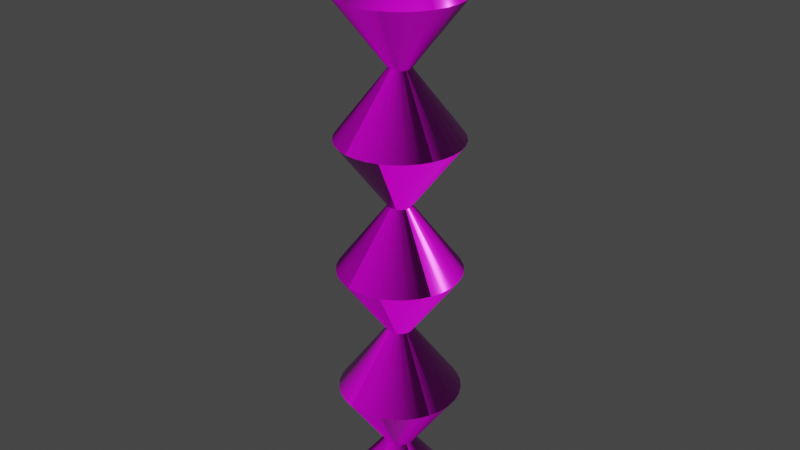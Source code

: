 # Source: pillar.blend  (saved by Blender 2.90.8; exported with 4.5.12 LTS)
import bpy
from mathutils import Matrix  # noqa: F401  (used for matrix-valued properties, if any)

bpy.ops.wm.read_factory_settings(use_empty=True)
scene = bpy.context.scene
scene.name = 'Scene'

# ---- collections
col_collection = bpy.data.collections.new('Collection'); scene.collection.children.link(col_collection)

# ---- images (referenced by path relative to the original .blend; pixels are not part of the script)
import os
ASSET_DIR = os.environ.get("B2B_ASSET_DIR", "")  # directory of the original .blend (textures are referenced by path, not embedded)
HERE = os.path.dirname(os.path.abspath(__file__))  # packed textures are extracted next to this script under _unpacked/

def load_image(name, relpath, width, height, colorspace="sRGB"):
    """Load a texture the original file referenced (path relative to the .blend, or extracted next to this script)."""
    p = next((c for c in (os.path.join(HERE, relpath), os.path.join(ASSET_DIR, relpath)) if relpath and os.path.exists(c)), "")
    if p:
        img = bpy.data.images.load(p, check_existing=True)
        img.name = name
    else:  # same state as the original file: an image datablock whose file is absent (Cycles renders it pink)
        img = bpy.data.images.new(name, width, height)
        img.source = "FILE"
        img.filepath = "//" + (relpath or name)
    img.colorspace_settings.name = colorspace
    return img
img_pillar_defaultmaterial_basecolor_png = load_image('pillar_DefaultMaterial_BaseColor.png', 'pillar text/pillar_DefaultMaterial_BaseColor.png', 1024, 1024, 'sRGB')
img_pillar_defaultmaterial_metallic_png = load_image('pillar_DefaultMaterial_Metallic.png', 'pillar text/pillar_DefaultMaterial_Metallic.png', 1024, 1024, 'sRGB')
img_pillar_defaultmaterial_normal_png = load_image('pillar_DefaultMaterial_Normal.png', 'pillar text/pillar_DefaultMaterial_Normal.png', 1024, 1024, 'sRGB')
img_pillar_defaultmaterial_roughness_png = load_image('pillar_DefaultMaterial_Roughness.png', 'pillar text/pillar_DefaultMaterial_Roughness.png', 1024, 1024, 'sRGB')

# ---- materials (node trees are filled in below, after node groups)
mat_pillar = bpy.data.materials.new('pillar')
mat_pillar.use_transparent_shadow = False

# ---- material node trees
mat_pillar.use_nodes = True; mat_pillar.node_tree.nodes.clear()
_N = mat_pillar.node_tree.nodes; _L = mat_pillar.node_tree.links
n0 = _N.new('ShaderNodeBsdfPrincipled'); n0.name = 'Principled BSDF'; n0.location = (10, 300)
n0.distribution = 'GGX'
n0.subsurface_method = 'BURLEY'
n0.inputs[3].default_value = 1.45
n0.inputs[27].default_value = (0.0, 0.0, 0.0, 1.0)
n0.inputs[28].default_value = 1.0
n1 = _N.new('ShaderNodeOutputMaterial'); n1.name = 'Material Output'; n1.location = (300, 300)
n2 = _N.new('ShaderNodeTexImage'); n2.name = 'Image Texture'; n2.location = (-605, 291)
n2.image = img_pillar_defaultmaterial_basecolor_png
n3 = _N.new('ShaderNodeTexImage'); n3.name = 'Image Texture.001'; n3.location = (-924, 40)
n3.image = img_pillar_defaultmaterial_metallic_png
n4 = _N.new('ShaderNodeNormalMap'); n4.name = 'Normal Map'; n4.location = (-263, -333)
n4.hide = True
n5 = _N.new('ShaderNodeTexImage'); n5.name = 'Image Texture.002'; n5.location = (-592, -355)
n5.hide = True
n5.image = img_pillar_defaultmaterial_normal_png
n6 = _N.new('ShaderNodeTexImage'); n6.name = 'Image Texture.003'; n6.location = (-410, -29)
n6.image = img_pillar_defaultmaterial_roughness_png
_L.new(n0.outputs[0], n1.inputs[0])
_L.new(n2.outputs[0], n0.inputs[0])
_L.new(n3.outputs[0], n0.inputs[1])
_L.new(n5.outputs[0], n4.inputs[1])
_L.new(n4.outputs[0], n0.inputs[5])
_L.new(n6.outputs[0], n0.inputs[2])
n1.is_active_output = True

# ---- world
world_world = bpy.data.worlds.new('World'); scene.world = world_world
world_world.use_nodes = True; world_world.node_tree.nodes.clear()
_N = world_world.node_tree.nodes; _L = world_world.node_tree.links
n0 = _N.new('ShaderNodeOutputWorld'); n0.name = 'World Output'; n0.location = (300, 300)
n1 = _N.new('ShaderNodeBackground'); n1.name = 'Background'; n1.location = (10, 300)
n1.inputs[0].default_value = (0.05088, 0.05088, 0.05088, 1.0)
_L.new(n1.outputs[0], n0.inputs[0])
n0.is_active_output = True
world_world.color = (0.05088, 0.05088, 0.05088)
world_world.use_sun_shadow = False
world_world.sun_shadow_jitter_overblur = 0.0

# ---- meshes
me_cylinder_002 = bpy.data.meshes.new('Cylinder.002')
me_cylinder_002.from_pydata([(0.0, 1.0, -1.0), (2.129e-07, 0.09117, 6.565), (0.1951, 0.9808, -1.0), (0.01779, 0.08942, 6.565), (0.3827, 0.9239, -1.0), (0.03489, 0.08423, 6.565), (0.5556, 0.8315, -1.0), (0.05065, 0.07581, 6.565), (0.7071, 0.7071, -1.0), (0.06447, 0.06447, 6.565), (0.8315, 0.5556, -1.0), (0.07581, 0.05065, 6.565), (0.9239, 0.3827, -1.0), (0.08423, 0.03489, 6.565), (0.9808, 0.1951, -1.0), (0.08942, 0.01779, 6.565), (1.0, 7.55e-08, -1.0), (0.09117, -4.341e-07, 6.565), (0.9808, -0.1951, -1.0), (0.08942, -0.01779, 6.565), (0.9239, -0.3827, -1.0), (0.08423, -0.03489, 6.565), (0.8315, -0.5556, -1.0), (0.07581, -0.05065, 6.565), (0.7071, -0.7071, -1.0), (0.06447, -0.06447, 6.565), (0.5556, -0.8315, -1.0), (0.05065, -0.07581, 6.565), (0.3827, -0.9239, -1.0), (0.03489, -0.08423, 6.565), (0.1951, -0.9808, -1.0), (0.01779, -0.08942, 6.565), (-3.258e-07, -1.0, -1.0), (1.832e-07, -0.09117, 6.565), (-0.1951, -0.9808, -1.0), (-0.01779, -0.08942, 6.565), (-0.3827, -0.9239, -1.0), (-0.03489, -0.08423, 6.565), (-0.5556, -0.8315, -1.0), (-0.05065, -0.07581, 6.565), (-0.7071, -0.7071, -1.0), (-0.06447, -0.06447, 6.565), (-0.8315, -0.5556, -1.0), (-0.07581, -0.05065, 6.565), (-0.9239, -0.3827, -1.0), (-0.08423, -0.03489, 6.565), (-0.9808, -0.1951, -1.0), (-0.08942, -0.01779, 6.565), (-1.0, 9.656e-07, -1.0), (-0.09117, -3.529e-07, 6.565), (-0.9808, 0.1951, -1.0), (-0.08942, 0.01779, 6.565), (-0.9239, 0.3827, -1.0), (-0.08423, 0.03489, 6.565), (-0.8315, 0.5556, -1.0), (-0.07581, 0.05065, 6.565), (-0.7071, 0.7071, -1.0), (-0.06447, 0.06447, 6.565), (-0.5556, 0.8315, -1.0), (-0.05065, 0.07581, 6.565), (-0.3827, 0.9239, -1.0), (-0.03489, 0.08423, 6.565), (-0.1951, 0.9808, -1.0), (-0.01779, 0.08942, 6.565), (3.615e-07, 0.2419, -0.2164), (0.0, 1.0, 0.6242), (3.394e-07, 0.2104, 1.465), (0.0, 1.0, 2.305), (3.882e-07, 0.1858, 3.146), (0.0, 1.0, 3.987), (3.937e-07, 0.1743, 4.827), (0.0, 1.0, 5.668), (0.1951, 0.9808, 5.668), (0.034, 0.1709, 4.827), (0.1951, 0.9808, 3.987), (0.03625, 0.1823, 3.146), (0.1951, 0.9808, 2.305), (0.04105, 0.2064, 1.465), (0.1951, 0.9808, 0.6242), (0.0472, 0.2373, -0.2164), (0.3827, 0.9239, 5.668), (0.06668, 0.161, 4.827), (0.3827, 0.9239, 3.987), (0.07111, 0.1717, 3.146), (0.3827, 0.9239, 2.305), (0.08052, 0.1944, 1.465), (0.3827, 0.9239, 0.6242), (0.09258, 0.2235, -0.2164), (0.5556, 0.8315, 5.668), (0.09681, 0.1449, 4.827), (0.5556, 0.8315, 3.987), (0.1032, 0.1545, 3.146), (0.5556, 0.8315, 2.305), (0.1169, 0.175, 1.465), (0.5556, 0.8315, 0.6242), (0.1344, 0.2011, -0.2164), (0.7071, 0.7071, 5.668), (0.1232, 0.1232, 4.827), (0.7071, 0.7071, 3.987), (0.1314, 0.1314, 3.146), (0.7071, 0.7071, 2.305), (0.1488, 0.1488, 1.465), (0.7071, 0.7071, 0.6242), (0.1711, 0.1711, -0.2164), (0.8315, 0.5556, 5.668), (0.1449, 0.09681, 4.827), (0.8315, 0.5556, 3.987), (0.1545, 0.1032, 3.146), (0.8315, 0.5556, 2.305), (0.175, 0.1169, 1.465), (0.8315, 0.5556, 0.6242), (0.2011, 0.1344, -0.2164), (0.9239, 0.3827, 5.668), (0.161, 0.06668, 4.827), (0.9239, 0.3827, 3.987), (0.1717, 0.07111, 3.146), (0.9239, 0.3827, 2.305), (0.1944, 0.08052, 1.465), (0.9239, 0.3827, 0.6242), (0.2235, 0.09258, -0.2164), (0.9808, 0.1951, 5.668), (0.1709, 0.034, 4.827), (0.9808, 0.1951, 3.987), (0.1823, 0.03625, 3.146), (0.9808, 0.1951, 2.305), (0.2064, 0.04105, 1.465), (0.9808, 0.1951, 0.6242), (0.2373, 0.0472, -0.2164), (1.0, 7.55e-08, 5.668), (0.1743, 1.316e-08, 4.827), (1.0, 7.55e-08, 3.987), (0.1858, 1.403e-08, 3.146), (1.0, 7.55e-08, 2.305), (0.2104, -2.12e-08, 1.465), (1.0, 7.55e-08, 0.6242), (0.2419, 1.826e-08, -0.2164), (0.9808, -0.1951, 5.668), (0.1709, -0.034, 4.827), (0.9808, -0.1951, 3.987), (0.1823, -0.03625, 3.146), (0.9808, -0.1951, 2.305), (0.2064, -0.04105, 1.465), (0.9808, -0.1951, 0.6242), (0.2373, -0.0472, -0.2164), (0.9239, -0.3827, 5.668), (0.161, -0.06668, 4.827), (0.9239, -0.3827, 3.987), (0.1717, -0.07111, 3.146), (0.9239, -0.3827, 2.305), (0.1944, -0.08052, 1.465), (0.9239, -0.3827, 0.6242), (0.2235, -0.09258, -0.2164), (0.8315, -0.5556, 5.668), (0.1449, -0.09681, 4.827), (0.8315, -0.5556, 3.987), (0.1545, -0.1032, 3.146), (0.8315, -0.5556, 2.305), (0.175, -0.1169, 1.465), (0.8315, -0.5556, 0.6242), (0.2011, -0.1344, -0.2164), (0.7071, -0.7071, 5.668), (0.1232, -0.1232, 4.827), (0.7071, -0.7071, 3.987), (0.1314, -0.1314, 3.146), (0.7071, -0.7071, 2.305), (0.1488, -0.1488, 1.465), (0.7071, -0.7071, 0.6242), (0.1711, -0.1711, -0.2164), (0.5556, -0.8315, 5.668), (0.09681, -0.1449, 4.827), (0.5556, -0.8315, 3.987), (0.1032, -0.1545, 3.146), (0.5556, -0.8315, 2.305), (0.1169, -0.175, 1.465), (0.5556, -0.8315, 0.6242), (0.1344, -0.2011, -0.2164), (0.3827, -0.9239, 5.668), (0.06668, -0.161, 4.827), (0.3827, -0.9239, 3.987), (0.07111, -0.1717, 3.146), (0.3827, -0.9239, 2.305), (0.08052, -0.1944, 1.465), (0.3827, -0.9239, 0.6242), (0.09258, -0.2235, -0.2164), (0.1951, -0.9808, 5.668), (0.034, -0.1709, 4.827), (0.1951, -0.9808, 3.987), (0.03625, -0.1823, 3.146), (0.1951, -0.9808, 2.305), (0.04105, -0.2064, 1.465), (0.1951, -0.9808, 0.6242), (0.0472, -0.2373, -0.2164), (-3.258e-07, -1.0, 5.668), (3.37e-07, -0.1743, 4.827), (-3.258e-07, -1.0, 3.987), (3.277e-07, -0.1858, 3.146), (-3.258e-07, -1.0, 2.305), (2.709e-07, -0.2104, 1.465), (-3.258e-07, -1.0, 0.6242), (2.827e-07, -0.2419, -0.2164), (-0.1951, -0.9808, 5.668), (-0.03399, -0.1709, 4.827), (-0.1951, -0.9808, 3.987), (-0.03625, -0.1823, 3.146), (-0.1951, -0.9808, 2.305), (-0.04105, -0.2064, 1.465), (-0.1951, -0.9808, 0.6242), (-0.04719, -0.2373, -0.2164), (-0.3827, -0.9239, 5.668), (-0.06668, -0.161, 4.827), (-0.3827, -0.9239, 3.987), (-0.07111, -0.1717, 3.146), (-0.3827, -0.9239, 2.305), (-0.08052, -0.1944, 1.465), (-0.3827, -0.9239, 0.6242), (-0.09258, -0.2235, -0.2164), (-0.5556, -0.8315, 5.668), (-0.09681, -0.1449, 4.827), (-0.5556, -0.8315, 3.987), (-0.1032, -0.1545, 3.146), (-0.5556, -0.8315, 2.305), (-0.1169, -0.175, 1.465), (-0.5556, -0.8315, 0.6242), (-0.1344, -0.2011, -0.2164), (-0.7071, -0.7071, 5.668), (-0.1232, -0.1232, 4.827), (-0.7071, -0.7071, 3.987), (-0.1314, -0.1314, 3.146), (-0.7071, -0.7071, 2.305), (-0.1488, -0.1488, 1.465), (-0.7071, -0.7071, 0.6242), (-0.1711, -0.1711, -0.2164), (-0.8315, -0.5556, 5.668), (-0.1449, -0.09681, 4.827), (-0.8315, -0.5556, 3.987), (-0.1545, -0.1032, 3.146), (-0.8315, -0.5556, 2.305), (-0.175, -0.1169, 1.465), (-0.8315, -0.5556, 0.6242), (-0.2011, -0.1344, -0.2164), (-0.9239, -0.3827, 5.668), (-0.161, -0.06668, 4.827), (-0.9239, -0.3827, 3.987), (-0.1717, -0.07111, 3.146), (-0.9239, -0.3827, 2.305), (-0.1944, -0.08052, 1.465), (-0.9239, -0.3827, 0.6242), (-0.2235, -0.09258, -0.2164), (-0.9808, -0.1951, 5.668), (-0.1709, -0.034, 4.827), (-0.9808, -0.1951, 3.987), (-0.1823, -0.03625, 3.146), (-0.9808, -0.1951, 2.305), (-0.2064, -0.04105, 1.465), (-0.9808, -0.1951, 0.6242), (-0.2373, -0.04719, -0.2164), (-1.0, 9.656e-07, 5.668), (-0.1743, 1.683e-07, 4.827), (-1.0, 9.656e-07, 3.987), (-0.1858, 1.794e-07, 3.146), (-1.0, 9.656e-07, 2.305), (-0.2104, 1.661e-07, 1.465), (-1.0, 9.656e-07, 0.6242), (-0.2419, 2.336e-07, -0.2164), (-0.9808, 0.1951, 5.668), (-0.1709, 0.034, 4.827), (-0.9808, 0.1951, 3.987), (-0.1823, 0.03625, 3.146), (-0.9808, 0.1951, 2.305), (-0.2064, 0.04105, 1.465), (-0.9808, 0.1951, 0.6242), (-0.2373, 0.0472, -0.2164), (-0.9239, 0.3827, 5.668), (-0.161, 0.06668, 4.827), (-0.9239, 0.3827, 3.987), (-0.1717, 0.07111, 3.146), (-0.9239, 0.3827, 2.305), (-0.1944, 0.08052, 1.465), (-0.9239, 0.3827, 0.6242), (-0.2235, 0.09258, -0.2164), (-0.8315, 0.5556, 5.668), (-0.1449, 0.09681, 4.827), (-0.8315, 0.5556, 3.987), (-0.1545, 0.1032, 3.146), (-0.8315, 0.5556, 2.305), (-0.175, 0.1169, 1.465), (-0.8315, 0.5556, 0.6242), (-0.2011, 0.1344, -0.2164), (-0.7071, 0.7071, 5.668), (-0.1232, 0.1232, 4.827), (-0.7071, 0.7071, 3.987), (-0.1314, 0.1314, 3.146), (-0.7071, 0.7071, 2.305), (-0.1488, 0.1488, 1.465), (-0.7071, 0.7071, 0.6242), (-0.1711, 0.1711, -0.2164), (-0.5556, 0.8315, 5.668), (-0.09681, 0.1449, 4.827), (-0.5556, 0.8315, 3.987), (-0.1032, 0.1545, 3.146), (-0.5556, 0.8315, 2.305), (-0.1169, 0.175, 1.465), (-0.5556, 0.8315, 0.6242), (-0.1344, 0.2011, -0.2164), (-0.3827, 0.9239, 5.668), (-0.06668, 0.161, 4.827), (-0.3827, 0.9239, 3.987), (-0.07111, 0.1717, 3.146), (-0.3827, 0.9239, 2.305), (-0.08052, 0.1944, 1.465), (-0.3827, 0.9239, 0.6242), (-0.09258, 0.2235, -0.2164), (-0.1951, 0.9808, 5.668), (-0.03399, 0.1709, 4.827), (-0.1951, 0.9808, 3.987), (-0.03625, 0.1823, 3.146), (-0.1951, 0.9808, 2.305), (-0.04105, 0.2064, 1.465), (-0.1951, 0.9808, 0.6242), (-0.04719, 0.2373, -0.2164), (0.01779, 0.08942, 6.565), (2.129e-07, 0.09117, 6.565), (0.03489, 0.08423, 6.565), (0.05065, 0.07581, 6.565), (0.06447, 0.06447, 6.565), (0.07581, 0.05065, 6.565), (0.08423, 0.03489, 6.565), (0.08942, 0.01779, 6.565), (0.09117, -4.341e-07, 6.565), (0.08942, -0.01779, 6.565), (0.08423, -0.03489, 6.565), (0.07581, -0.05065, 6.565), (0.06447, -0.06447, 6.565), (0.05065, -0.07581, 6.565), (0.03489, -0.08423, 6.565), (0.01779, -0.08942, 6.565), (1.832e-07, -0.09117, 6.565), (-0.01779, -0.08942, 6.565), (-0.03489, -0.08423, 6.565), (-0.05065, -0.07581, 6.565), (-0.06447, -0.06447, 6.565), (-0.07581, -0.05065, 6.565), (-0.08423, -0.03489, 6.565), (-0.08942, -0.01779, 6.565), (-0.09117, -3.529e-07, 6.565), (-0.08942, 0.01779, 6.565), (-0.08423, 0.03489, 6.565), (-0.07581, 0.05065, 6.565), (-0.06447, 0.06447, 6.565), (-0.05065, 0.07581, 6.565), (-0.03489, 0.08423, 6.565), (-0.01779, 0.08942, 6.565), (0.002373, 0.01192, 6.758), (1.218e-06, 0.01216, 6.758), (0.004654, 0.01123, 6.758), (0.006756, 0.01011, 6.758), (0.008598, 0.008596, 6.758), (0.01011, 0.006754, 6.758), (0.01123, 0.004652, 6.758), (0.01193, 0.002371, 6.758), (0.01216, -6.092e-07, 6.758), (0.01193, -0.002372, 6.758), (0.01123, -0.004653, 6.758), (0.01011, -0.006755, 6.758), (0.008598, -0.008597, 6.758), (0.006756, -0.01011, 6.758), (0.004654, -0.01123, 6.758), (0.002373, -0.01192, 6.758), (1.214e-06, -0.01216, 6.758), (-0.002371, -0.01192, 6.758), (-0.004651, -0.01123, 6.758), (-0.006753, -0.01011, 6.758), (-0.008596, -0.008597, 6.758), (-0.01011, -0.006755, 6.758), (-0.01123, -0.004653, 6.758), (-0.01192, -0.002372, 6.758), (-0.01216, -5.984e-07, 6.758), (-0.01192, 0.002371, 6.758), (-0.01123, 0.004652, 6.758), (-0.01011, 0.006754, 6.758), (-0.008596, 0.008596, 6.758), (-0.006753, 0.01011, 6.758), (-0.004651, 0.01123, 6.758), (-0.002371, 0.01192, 6.758)], [], [(71, 1, 3, 72), (72, 3, 5, 80), (80, 5, 7, 88), (88, 7, 9, 96), (96, 9, 11, 104), (104, 11, 13, 112), (112, 13, 15, 120), (120, 15, 17, 128), (128, 17, 19, 136), (136, 19, 21, 144), (144, 21, 23, 152), (152, 23, 25, 160), (160, 25, 27, 168), (168, 27, 29, 176), (176, 29, 31, 184), (184, 31, 33, 192), (192, 33, 35, 200), (200, 35, 37, 208), (208, 37, 39, 216), (216, 39, 41, 224), (224, 41, 43, 232), (232, 43, 45, 240), (240, 45, 47, 248), (248, 47, 49, 256), (256, 49, 51, 264), (264, 51, 53, 272), (272, 53, 55, 280), (280, 55, 57, 288), (288, 57, 59, 296), (296, 59, 61, 304), (304, 61, 63, 312), (312, 63, 1, 71), (62, 319, 64, 0), (319, 318, 65, 64), (318, 317, 66, 65), (317, 316, 67, 66), (316, 315, 68, 67), (315, 314, 69, 68), (314, 313, 70, 69), (313, 312, 71, 70), (60, 311, 319, 62), (311, 310, 318, 319), (310, 309, 317, 318), (309, 308, 316, 317), (308, 307, 315, 316), (307, 306, 314, 315), (306, 305, 313, 314), (305, 304, 312, 313), (58, 303, 311, 60), (303, 302, 310, 311), (302, 301, 309, 310), (301, 300, 308, 309), (300, 299, 307, 308), (299, 298, 306, 307), (298, 297, 305, 306), (297, 296, 304, 305), (56, 295, 303, 58), (295, 294, 302, 303), (294, 293, 301, 302), (293, 292, 300, 301), (292, 291, 299, 300), (291, 290, 298, 299), (290, 289, 297, 298), (289, 288, 296, 297), (54, 287, 295, 56), (287, 286, 294, 295), (286, 285, 293, 294), (285, 284, 292, 293), (284, 283, 291, 292), (283, 282, 290, 291), (282, 281, 289, 290), (281, 280, 288, 289), (52, 279, 287, 54), (279, 278, 286, 287), (278, 277, 285, 286), (277, 276, 284, 285), (276, 275, 283, 284), (275, 274, 282, 283), (274, 273, 281, 282), (273, 272, 280, 281), (50, 271, 279, 52), (271, 270, 278, 279), (270, 269, 277, 278), (269, 268, 276, 277), (268, 267, 275, 276), (267, 266, 274, 275), (266, 265, 273, 274), (265, 264, 272, 273), (48, 263, 271, 50), (263, 262, 270, 271), (262, 261, 269, 270), (261, 260, 268, 269), (260, 259, 267, 268), (259, 258, 266, 267), (258, 257, 265, 266), (257, 256, 264, 265), (46, 255, 263, 48), (255, 254, 262, 263), (254, 253, 261, 262), (253, 252, 260, 261), (252, 251, 259, 260), (251, 250, 258, 259), (250, 249, 257, 258), (249, 248, 256, 257), (44, 247, 255, 46), (247, 246, 254, 255), (246, 245, 253, 254), (245, 244, 252, 253), (244, 243, 251, 252), (243, 242, 250, 251), (242, 241, 249, 250), (241, 240, 248, 249), (42, 239, 247, 44), (239, 238, 246, 247), (238, 237, 245, 246), (237, 236, 244, 245), (236, 235, 243, 244), (235, 234, 242, 243), (234, 233, 241, 242), (233, 232, 240, 241), (40, 231, 239, 42), (231, 230, 238, 239), (230, 229, 237, 238), (229, 228, 236, 237), (228, 227, 235, 236), (227, 226, 234, 235), (226, 225, 233, 234), (225, 224, 232, 233), (38, 223, 231, 40), (223, 222, 230, 231), (222, 221, 229, 230), (221, 220, 228, 229), (220, 219, 227, 228), (219, 218, 226, 227), (218, 217, 225, 226), (217, 216, 224, 225), (36, 215, 223, 38), (215, 214, 222, 223), (214, 213, 221, 222), (213, 212, 220, 221), (212, 211, 219, 220), (211, 210, 218, 219), (210, 209, 217, 218), (209, 208, 216, 217), (34, 207, 215, 36), (207, 206, 214, 215), (206, 205, 213, 214), (205, 204, 212, 213), (204, 203, 211, 212), (203, 202, 210, 211), (202, 201, 209, 210), (201, 200, 208, 209), (32, 199, 207, 34), (199, 198, 206, 207), (198, 197, 205, 206), (197, 196, 204, 205), (196, 195, 203, 204), (195, 194, 202, 203), (194, 193, 201, 202), (193, 192, 200, 201), (30, 191, 199, 32), (191, 190, 198, 199), (190, 189, 197, 198), (189, 188, 196, 197), (188, 187, 195, 196), (187, 186, 194, 195), (186, 185, 193, 194), (185, 184, 192, 193), (28, 183, 191, 30), (183, 182, 190, 191), (182, 181, 189, 190), (181, 180, 188, 189), (180, 179, 187, 188), (179, 178, 186, 187), (178, 177, 185, 186), (177, 176, 184, 185), (26, 175, 183, 28), (175, 174, 182, 183), (174, 173, 181, 182), (173, 172, 180, 181), (172, 171, 179, 180), (171, 170, 178, 179), (170, 169, 177, 178), (169, 168, 176, 177), (24, 167, 175, 26), (167, 166, 174, 175), (166, 165, 173, 174), (165, 164, 172, 173), (164, 163, 171, 172), (163, 162, 170, 171), (162, 161, 169, 170), (161, 160, 168, 169), (22, 159, 167, 24), (159, 158, 166, 167), (158, 157, 165, 166), (157, 156, 164, 165), (156, 155, 163, 164), (155, 154, 162, 163), (154, 153, 161, 162), (153, 152, 160, 161), (20, 151, 159, 22), (151, 150, 158, 159), (150, 149, 157, 158), (149, 148, 156, 157), (148, 147, 155, 156), (147, 146, 154, 155), (146, 145, 153, 154), (145, 144, 152, 153), (18, 143, 151, 20), (143, 142, 150, 151), (142, 141, 149, 150), (141, 140, 148, 149), (140, 139, 147, 148), (139, 138, 146, 147), (138, 137, 145, 146), (137, 136, 144, 145), (16, 135, 143, 18), (135, 134, 142, 143), (134, 133, 141, 142), (133, 132, 140, 141), (132, 131, 139, 140), (131, 130, 138, 139), (130, 129, 137, 138), (129, 128, 136, 137), (14, 127, 135, 16), (127, 126, 134, 135), (126, 125, 133, 134), (125, 124, 132, 133), (124, 123, 131, 132), (123, 122, 130, 131), (122, 121, 129, 130), (121, 120, 128, 129), (12, 119, 127, 14), (119, 118, 126, 127), (118, 117, 125, 126), (117, 116, 124, 125), (116, 115, 123, 124), (115, 114, 122, 123), (114, 113, 121, 122), (113, 112, 120, 121), (10, 111, 119, 12), (111, 110, 118, 119), (110, 109, 117, 118), (109, 108, 116, 117), (108, 107, 115, 116), (107, 106, 114, 115), (106, 105, 113, 114), (105, 104, 112, 113), (8, 103, 111, 10), (103, 102, 110, 111), (102, 101, 109, 110), (101, 100, 108, 109), (100, 99, 107, 108), (99, 98, 106, 107), (98, 97, 105, 106), (97, 96, 104, 105), (6, 95, 103, 8), (95, 94, 102, 103), (94, 93, 101, 102), (93, 92, 100, 101), (92, 91, 99, 100), (91, 90, 98, 99), (90, 89, 97, 98), (89, 88, 96, 97), (4, 87, 95, 6), (87, 86, 94, 95), (86, 85, 93, 94), (85, 84, 92, 93), (84, 83, 91, 92), (83, 82, 90, 91), (82, 81, 89, 90), (81, 80, 88, 89), (2, 79, 87, 4), (79, 78, 86, 87), (78, 77, 85, 86), (77, 76, 84, 85), (76, 75, 83, 84), (75, 74, 82, 83), (74, 73, 81, 82), (73, 72, 80, 81), (0, 64, 79, 2), (64, 65, 78, 79), (65, 66, 77, 78), (66, 67, 76, 77), (67, 68, 75, 76), (68, 69, 74, 75), (69, 70, 73, 74), (70, 71, 72, 73), (339, 338, 370, 371), (326, 325, 357, 358), (340, 339, 371, 372), (327, 326, 358, 359), (341, 340, 372, 373), (328, 327, 359, 360), (342, 341, 373, 374), (329, 328, 360, 361), (343, 342, 374, 375), (330, 329, 361, 362), (344, 343, 375, 376), (331, 330, 362, 363), (345, 344, 376, 377), (332, 331, 363, 364), (346, 345, 377, 378), (333, 332, 364, 365), (347, 346, 378, 379), (334, 333, 365, 366), (320, 321, 353, 352), (348, 347, 379, 380), (335, 334, 366, 367), (322, 320, 352, 354), (349, 348, 380, 381), (336, 335, 367, 368), (323, 322, 354, 355), (350, 349, 381, 382), (337, 336, 368, 369), (324, 323, 355, 356), (351, 350, 382, 383), (338, 337, 369, 370), (325, 324, 356, 357), (321, 351, 383, 353)])
me_cylinder_002.polygons.foreach_set('use_smooth', [True] * 320)
_uv = me_cylinder_002.uv_layers.new(name='UVMap')
_uv.uv.foreach_set('vector', [0.7255, 0.05576, 0.8433, 0.1683, 0.842, 0.1699, 0.7111, 0.07328, 0.5408, 0.4966, 0.689, 0.4365, 0.6897, 0.4384, 0.5484, 0.517, 0.5484, 0.517, 0.6897, 0.4384, 0.6908, 0.4402, 0.5601, 0.5368, 0.5601, 0.5368, 0.6908, 0.4402, 0.6922, 0.4419, 0.5754, 0.5555, 0.5754, 0.5555, 0.6922, 0.4419, 0.6938, 0.4434, 0.5937, 0.5721, 0.5937, 0.5721, 0.6938, 0.4434, 0.6957, 0.4447, 0.6144, 0.5861, 0.6144, 0.5861, 0.6957, 0.4447, 0.6977, 0.4457, 0.6366, 0.597, 0.6366, 0.597, 0.6977, 0.4457, 0.6998, 0.4464, 0.6595, 0.6043, 0.6595, 0.6043, 0.6998, 0.4464, 0.7019, 0.4467, 0.6822, 0.6077, 0.6822, 0.6077, 0.7019, 0.4467, 0.7039, 0.4466, 0.7039, 0.6072, 0.7107, 0.3265, 0.8417, 0.2299, 0.843, 0.2315, 0.7252, 0.344, 0.7252, 0.344, 0.843, 0.2315, 0.8446, 0.233, 0.7429, 0.3601, 0.7429, 0.3601, 0.8446, 0.233, 0.8464, 0.2343, 0.7633, 0.374, 0.7633, 0.374, 0.8464, 0.2343, 0.8485, 0.2353, 0.7856, 0.3853, 0.7856, 0.3853, 0.8485, 0.2353, 0.8506, 0.236, 0.8088, 0.3936, 0.8088, 0.3936, 0.8506, 0.236, 0.8527, 0.2365, 0.8322, 0.3985, 0.8322, 0.3985, 0.8527, 0.2365, 0.8548, 0.2366, 0.8548, 0.3998, 0.3474, 0.4623, 0.3474, 0.6228, 0.3454, 0.6228, 0.3257, 0.4617, 0.3257, 0.4617, 0.3454, 0.6228, 0.3433, 0.6231, 0.303, 0.4652, 0.303, 0.4652, 0.3433, 0.6231, 0.3413, 0.6238, 0.2801, 0.4725, 0.2801, 0.4725, 0.3413, 0.6238, 0.3392, 0.6248, 0.2579, 0.4834, 0.2579, 0.4834, 0.3392, 0.6248, 0.3373, 0.626, 0.2372, 0.4974, 0.2372, 0.4974, 0.3373, 0.626, 0.3357, 0.6276, 0.2189, 0.514, 0.2189, 0.514, 0.3357, 0.6276, 0.3343, 0.6293, 0.2036, 0.5326, 0.2036, 0.5326, 0.3343, 0.6293, 0.3332, 0.6311, 0.1919, 0.5525, 0.1919, 0.5525, 0.3332, 0.6311, 0.3325, 0.6329, 0.1843, 0.5729, 0.8552, 0.0, 0.8552, 0.1632, 0.8531, 0.1633, 0.8326, 0.001306, 0.8326, 0.001306, 0.8531, 0.1633, 0.851, 0.1637, 0.8092, 0.006182, 0.8092, 0.006182, 0.851, 0.1637, 0.8488, 0.1645, 0.7859, 0.01444, 0.7859, 0.01444, 0.8488, 0.1645, 0.8468, 0.1655, 0.7637, 0.02576, 0.7637, 0.02576, 0.8468, 0.1655, 0.845, 0.1668, 0.7433, 0.03972, 0.7433, 0.03972, 0.845, 0.1668, 0.8433, 0.1683, 0.7255, 0.05576, 0.954, 0.1508, 0.9889, 0.01597, 0.9945, 0.01709, 0.9774, 0.1554, 0.1764, 0.09683, 0.1517, 0.2264, 0.1324, 0.2281, 0.1717, 0.09724, 0.09927, 0.9947, 0.1357, 0.8518, 0.1406, 0.8528, 0.1227, 0.9991, 0.3309, 0.177, 0.1994, 0.2059, 0.1905, 0.1886, 0.329, 0.1734, 0.3955, 0.8531, 0.487, 0.9711, 0.4836, 0.974, 0.3776, 0.869, 0.1492, 0.4026, 0.01602, 0.4357, 0.006877, 0.4185, 0.1475, 0.3994, 0.5732, 0.8142, 0.6658, 0.9325, 0.6627, 0.9352, 0.5553, 0.8301, 0.3572, 0.3246, 0.3297, 0.4609, 0.3103, 0.4617, 0.3538, 0.3247, 0.9306, 0.1428, 0.9832, 0.01404, 0.9889, 0.01597, 0.954, 0.1508, 0.1807, 0.09534, 0.1692, 0.2202, 0.1517, 0.2264, 0.1764, 0.09683, 0.07586, 0.9868, 0.1307, 0.8502, 0.1357, 0.8518, 0.09927, 0.9947, 0.3335, 0.18, 0.2117, 0.2198, 0.1994, 0.2059, 0.3309, 0.177, 0.4161, 0.8394, 0.4908, 0.9685, 0.487, 0.9711, 0.3955, 0.8531, 0.1516, 0.4052, 0.02856, 0.4495, 0.01602, 0.4357, 0.1492, 0.4026, 0.5937, 0.8004, 0.6694, 0.9301, 0.6658, 0.9325, 0.5732, 0.8142, 0.3603, 0.3236, 0.3475, 0.4555, 0.3297, 0.4609, 0.3572, 0.3246, 0.9082, 0.1317, 0.9778, 0.01136, 0.9832, 0.01404, 0.9306, 0.1428, 0.1843, 0.09282, 0.1843, 0.2098, 0.1692, 0.2202, 0.1807, 0.09534, 0.05341, 0.9759, 0.126, 0.8479, 0.1307, 0.8502, 0.07586, 0.9868, 0.3367, 0.1821, 0.227, 0.2299, 0.2117, 0.2198, 0.3335, 0.18, 0.4384, 0.8283, 0.4949, 0.9665, 0.4908, 0.9685, 0.4161, 0.8394, 0.1544, 0.407, 0.04399, 0.4593, 0.02856, 0.4495, 0.1516, 0.4052, 0.616, 0.7892, 0.6733, 0.9281, 0.6694, 0.9301, 0.5937, 0.8004, 0.363, 0.3219, 0.363, 0.4458, 0.3475, 0.4555, 0.3603, 0.3236, 0.8877, 0.118, 0.9728, 0.008035, 0.9778, 0.01136, 0.9082, 0.1317, 0.5036, 0.2562, 0.3725, 0.2452, 0.3831, 0.2299, 0.5061, 0.2525, 0.03277, 0.9623, 0.1217, 0.845, 0.126, 0.8479, 0.05341, 0.9759, 0.5101, 0.03093, 0.3762, 0.01505, 0.3871, 0.0, 0.5123, 0.02776, 0.4618, 0.8203, 0.4993, 0.965, 0.4949, 0.9665, 0.4384, 0.8283, 0.5376, 0.5767, 0.5237, 0.4394, 0.5408, 0.4466, 0.5408, 0.578, 0.6394, 0.7811, 0.6774, 0.9267, 0.6733, 0.9281, 0.616, 0.7892, 0.148, 0.4956, 0.011, 0.4741, 0.02216, 0.4593, 0.1499, 0.493, 0.8698, 0.1021, 0.9685, 0.0042, 0.9728, 0.008035, 0.8877, 0.118, 0.5019, 0.2606, 0.3657, 0.2633, 0.3725, 0.2452, 0.5036, 0.2562, 0.01473, 0.9466, 0.1179, 0.8417, 0.1217, 0.845, 0.03277, 0.9623, 0.5086, 0.03473, 0.3691, 0.0331, 0.3762, 0.01505, 0.5101, 0.03093, 0.4852, 0.8157, 0.5036, 0.9641, 0.4993, 0.965, 0.4618, 0.8203, 0.5341, 0.5762, 0.5046, 0.4365, 0.5237, 0.4394, 0.5376, 0.5767, 0.6628, 0.7764, 0.6814, 0.9259, 0.6774, 0.9267, 0.6394, 0.7811, 0.1467, 0.4987, 0.003517, 0.492, 0.011, 0.4741, 0.148, 0.4956, 0.8552, 0.08478, 0.965, 0.0, 0.9685, 0.0042, 0.8698, 0.1021, 0.5012, 0.2655, 0.363, 0.2838, 0.3657, 0.2633, 0.5019, 0.2606, 0.0, 0.9293, 0.1148, 0.8381, 0.1179, 0.8417, 0.01473, 0.9466, 0.5079, 0.03901, 0.366, 0.05348, 0.3691, 0.0331, 0.5086, 0.03473, 0.5078, 0.8146, 0.5078, 0.9639, 0.5036, 0.9641, 0.4852, 0.8157, 0.5303, 0.5765, 0.4841, 0.4382, 0.5046, 0.4365, 0.5341, 0.5762, 0.6854, 0.7753, 0.6854, 0.9257, 0.6814, 0.9259, 0.6628, 0.7764, 0.1461, 0.5022, 0.0, 0.5123, 0.003517, 0.492, 0.1467, 0.4987, 0.7039, 0.5801, 0.8404, 0.5965, 0.8406, 0.6018, 0.7047, 0.6018, 0.5016, 0.2708, 0.3644, 0.3057, 0.363, 0.2838, 0.5012, 0.2655, 0.6891, 0.3975, 0.7062, 0.2527, 0.7107, 0.2525, 0.7107, 0.3965, 0.5081, 0.04362, 0.367, 0.0754, 0.366, 0.05348, 0.5079, 0.03901, 0.5486, 0.6968, 0.6761, 0.7715, 0.6747, 0.7753, 0.5408, 0.7171, 0.5264, 0.5776, 0.4631, 0.4442, 0.4841, 0.4382, 0.5303, 0.5765, 0.3708, 0.7367, 0.4998, 0.8111, 0.4984, 0.8146, 0.363, 0.757, 0.1462, 0.506, 0.0005843, 0.5343, 0.0, 0.5123, 0.1461, 0.5022, 0.707, 0.5572, 0.8412, 0.591, 0.8404, 0.5965, 0.7039, 0.5801, 0.5029, 0.2763, 0.3699, 0.3282, 0.3644, 0.3057, 0.5016, 0.2708, 0.6663, 0.3945, 0.7014, 0.252, 0.7062, 0.2527, 0.6891, 0.3975, 0.5092, 0.04838, 0.3721, 0.09801, 0.367, 0.0754, 0.5081, 0.04362, 0.5606, 0.6771, 0.6784, 0.7678, 0.6761, 0.7715, 0.5486, 0.6968, 0.5225, 0.5795, 0.4424, 0.4543, 0.4631, 0.4442, 0.5264, 0.5776, 0.3826, 0.7169, 0.5018, 0.8076, 0.4998, 0.8111, 0.3708, 0.7367, 0.147, 0.51, 0.005248, 0.557, 0.0005843, 0.5343, 0.1462, 0.506, 0.714, 0.5341, 0.8428, 0.5854, 0.8412, 0.591, 0.707, 0.5572, 0.5052, 0.2816, 0.3793, 0.3504, 0.3699, 0.3282, 0.5029, 0.2763, 0.6433, 0.3877, 0.6965, 0.2506, 0.7014, 0.252, 0.6663, 0.3945, 0.5111, 0.0531, 0.3811, 0.1204, 0.3721, 0.09801, 0.5092, 0.04838, 0.5761, 0.6586, 0.6812, 0.7644, 0.6784, 0.7678, 0.5606, 0.6771, 0.5188, 0.5821, 0.4227, 0.4683, 0.4424, 0.4543, 0.5225, 0.5795, 0.3981, 0.6985, 0.5045, 0.8044, 0.5018, 0.8076, 0.3826, 0.7169, 0.1485, 0.5139, 0.01381, 0.5796, 0.005248, 0.557, 0.147, 0.51, 0.7245, 0.5116, 0.8454, 0.58, 0.8428, 0.5854, 0.714, 0.5341, 0.5083, 0.2868, 0.3923, 0.3716, 0.3793, 0.3504, 0.5052, 0.2816, 0.6208, 0.3773, 0.6918, 0.2484, 0.6965, 0.2506, 0.6433, 0.3877, 0.5137, 0.0576, 0.3936, 0.1418, 0.3811, 0.1204, 0.5111, 0.0531, 0.5946, 0.6422, 0.6847, 0.7614, 0.6812, 0.7644, 0.5761, 0.6586, 0.5155, 0.5853, 0.4049, 0.4854, 0.4227, 0.4683, 0.5188, 0.5821, 0.4166, 0.682, 0.5078, 0.8015, 0.5045, 0.8044, 0.3981, 0.6985, 0.1506, 0.5177, 0.02594, 0.6012, 0.01381, 0.5796, 0.1485, 0.5139, 0.7382, 0.4907, 0.8487, 0.5749, 0.8454, 0.58, 0.7245, 0.5116, 0.5122, 0.2914, 0.4083, 0.3909, 0.3923, 0.3716, 0.5083, 0.2868, 0.5999, 0.3638, 0.6874, 0.2456, 0.6918, 0.2484, 0.6208, 0.3773, 0.517, 0.06172, 0.4093, 0.1614, 0.3936, 0.1418, 0.5137, 0.0576, 0.6155, 0.6285, 0.6886, 0.7588, 0.6847, 0.7614, 0.5946, 0.6422, 0.5127, 0.5889, 0.3895, 0.5052, 0.4049, 0.4854, 0.5155, 0.5853, 0.4374, 0.6681, 0.5114, 0.7991, 0.5078, 0.8015, 0.4166, 0.682, 0.1532, 0.5212, 0.04118, 0.6211, 0.02594, 0.6012, 0.1506, 0.5177, 0.7545, 0.472, 0.8526, 0.5704, 0.8487, 0.5749, 0.7382, 0.4907, 0.5166, 0.2954, 0.4267, 0.4075, 0.4083, 0.3909, 0.5122, 0.2914, 0.5812, 0.3475, 0.6835, 0.2421, 0.6874, 0.2456, 0.5999, 0.3638, 0.5208, 0.06528, 0.4274, 0.1783, 0.4093, 0.1614, 0.517, 0.06172, 0.6378, 0.6179, 0.6927, 0.7568, 0.6886, 0.7588, 0.6155, 0.6285, 0.5104, 0.5929, 0.3772, 0.5268, 0.3895, 0.5052, 0.5127, 0.5889, 0.4597, 0.6575, 0.5153, 0.7973, 0.5114, 0.7991, 0.4374, 0.6681, 0.1563, 0.5242, 0.05894, 0.6384, 0.04118, 0.6211, 0.1532, 0.5212, 0.7728, 0.4564, 0.8571, 0.5666, 0.8526, 0.5704, 0.7545, 0.472, 0.5215, 0.2987, 0.4468, 0.4208, 0.4267, 0.4075, 0.5166, 0.2954, 0.5655, 0.3292, 0.6802, 0.2383, 0.6835, 0.2421, 0.5812, 0.3475, 0.525, 0.06815, 0.4472, 0.192, 0.4274, 0.1783, 0.5208, 0.06528, 0.6608, 0.6109, 0.697, 0.7555, 0.6927, 0.7568, 0.6378, 0.6179, 0.5088, 0.5971, 0.3685, 0.5493, 0.3772, 0.5268, 0.5104, 0.5929, 0.4826, 0.6504, 0.5193, 0.796, 0.5153, 0.7973, 0.4597, 0.6575, 0.1597, 0.5266, 0.07853, 0.6524, 0.05894, 0.6384, 0.1563, 0.5242, 0.7925, 0.4444, 0.8618, 0.5637, 0.8571, 0.5666, 0.7728, 0.4564, 0.5266, 0.301, 0.4678, 0.4303, 0.4468, 0.4208, 0.5215, 0.2987, 0.5534, 0.3096, 0.6776, 0.2342, 0.6802, 0.2383, 0.5655, 0.3292, 0.5294, 0.07023, 0.4681, 0.2019, 0.4472, 0.192, 0.525, 0.06815, 0.6836, 0.6077, 0.7012, 0.7549, 0.697, 0.7555, 0.6608, 0.6109, 0.5079, 0.6014, 0.3637, 0.572, 0.3685, 0.5493, 0.5088, 0.5971, 0.5054, 0.6471, 0.5232, 0.7955, 0.5193, 0.796, 0.4826, 0.6504, 0.1633, 0.5284, 0.09921, 0.6627, 0.07853, 0.6524, 0.1597, 0.5266, 0.8127, 0.4365, 0.8667, 0.5618, 0.8618, 0.5637, 0.7925, 0.4444, 0.5317, 0.3022, 0.489, 0.4356, 0.4678, 0.4303, 0.5266, 0.301, 0.5454, 0.2894, 0.6759, 0.2299, 0.6776, 0.2342, 0.5534, 0.3096, 0.5338, 0.07144, 0.4892, 0.2076, 0.4681, 0.2019, 0.5294, 0.07023, 0.7052, 0.6085, 0.7052, 0.7551, 0.7012, 0.7549, 0.6836, 0.6077, 0.5078, 0.6054, 0.363, 0.5939, 0.3637, 0.572, 0.5079, 0.6014, 0.527, 0.6478, 0.527, 0.7956, 0.5232, 0.7955, 0.5054, 0.6471, 0.167, 0.5295, 0.1202, 0.6689, 0.09921, 0.6627, 0.1633, 0.5284, 0.8694, 0.2842, 0.9681, 0.3822, 0.9646, 0.3864, 0.8548, 0.3016, 0.5367, 0.3025, 0.5095, 0.4365, 0.489, 0.4356, 0.5317, 0.3022, 0.8645, 0.8264, 0.9677, 0.9312, 0.9646, 0.9349, 0.8498, 0.8436, 0.5381, 0.07172, 0.5097, 0.2089, 0.4892, 0.2076, 0.5338, 0.07144, 0.1989, 0.8548, 0.3049, 0.9599, 0.3022, 0.9631, 0.1843, 0.8722, 0.5084, 0.6092, 0.3664, 0.6142, 0.363, 0.5939, 0.5078, 0.6054, 0.7198, 0.8278, 0.8272, 0.9329, 0.8246, 0.936, 0.7052, 0.8452, 0.1706, 0.5298, 0.1406, 0.6706, 0.1202, 0.6689, 0.167, 0.5295, 0.8873, 0.2684, 0.9725, 0.3784, 0.9681, 0.3822, 0.8694, 0.2842, 0.5413, 0.3016, 0.5285, 0.4331, 0.5095, 0.4365, 0.5367, 0.3025, 0.8826, 0.8106, 0.9715, 0.9279, 0.9677, 0.9312, 0.8645, 0.8264, 0.5422, 0.07106, 0.5288, 0.2058, 0.5097, 0.2089, 0.5381, 0.07172, 0.2168, 0.839, 0.3083, 0.957, 0.3049, 0.9599, 0.1989, 0.8548, 0.5098, 0.6125, 0.3738, 0.6322, 0.3664, 0.6142, 0.5084, 0.6092, 0.7376, 0.8119, 0.8303, 0.9302, 0.8272, 0.9329, 0.7198, 0.8278, 0.1739, 0.5293, 0.1598, 0.6679, 0.1406, 0.6706, 0.1706, 0.5298, 0.9079, 0.2547, 0.9774, 0.375, 0.9725, 0.3784, 0.8873, 0.2684, 0.5454, 0.2998, 0.5454, 0.4254, 0.5285, 0.4331, 0.5413, 0.3016, 0.9032, 0.7971, 0.9758, 0.9251, 0.9715, 0.9279, 0.8826, 0.8106, 0.5457, 0.0695, 0.5457, 0.1984, 0.5288, 0.2058, 0.5422, 0.07106, 0.2374, 0.8252, 0.3121, 0.9544, 0.3083, 0.957, 0.2168, 0.839, 0.5118, 0.6153, 0.3848, 0.6471, 0.3738, 0.6322, 0.5098, 0.6125, 0.7581, 0.7981, 0.8338, 0.9278, 0.8303, 0.9302, 0.7376, 0.8119, 0.1769, 0.5281, 0.1769, 0.6608, 0.1598, 0.6679, 0.1739, 0.5293, 0.9302, 0.2436, 0.9828, 0.3724, 0.9774, 0.375, 0.9079, 0.2547, 0.146, 0.04458, 0.0259, 0.01039, 0.04097, 0.0, 0.1496, 0.04207, 0.9257, 0.7861, 0.9805, 0.9228, 0.9758, 0.9251, 0.9032, 0.7971, 0.3627, 0.1352, 0.3507, 0.007075, 0.366, 0.01715, 0.366, 0.1373, 0.2597, 0.8142, 0.3162, 0.9524, 0.3121, 0.9544, 0.2374, 0.8252, 0.1768, 0.3652, 0.1642, 0.2345, 0.1796, 0.2444, 0.1796, 0.367, 0.7805, 0.7869, 0.8377, 0.9258, 0.8338, 0.9278, 0.7581, 0.7981, 0.3369, 0.286, 0.2134, 0.2396, 0.2289, 0.2299, 0.3396, 0.2843, 0.9536, 0.2356, 0.9885, 0.3704, 0.9828, 0.3724, 0.9302, 0.2436, 0.1431, 0.04802, 0.01388, 0.02461, 0.0259, 0.01039, 0.146, 0.04458, 0.9491, 0.7783, 0.9855, 0.9211, 0.9805, 0.9228, 0.9257, 0.7861, 0.359, 0.134, 0.333, 0.001285, 0.3507, 0.007075, 0.3627, 0.1352, 0.2831, 0.8062, 0.3206, 0.9509, 0.3162, 0.9524, 0.2597, 0.8142, 0.1735, 0.3642, 0.1465, 0.229, 0.1642, 0.2345, 0.1768, 0.3652, 0.8038, 0.7788, 0.8418, 0.9244, 0.8377, 0.9258, 0.7805, 0.7869, 0.3347, 0.2884, 0.2007, 0.2533, 0.2134, 0.2396, 0.3369, 0.286, 0.977, 0.231, 0.9942, 0.3693, 0.9885, 0.3704, 0.9536, 0.2356, 0.141, 0.05226, 0.005357, 0.04212, 0.01388, 0.02461, 0.1431, 0.04802, 0.9726, 0.7739, 0.9904, 0.9202, 0.9855, 0.9211, 0.9491, 0.7783, 0.355, 0.1337, 0.3137, 0.0, 0.333, 0.001285, 0.359, 0.134, 0.3065, 0.8015, 0.3249, 0.95, 0.3206, 0.9509, 0.2831, 0.8062, 0.1699, 0.364, 0.1271, 0.2281, 0.1465, 0.229, 0.1735, 0.3642, 0.8272, 0.7741, 0.8459, 0.9236, 0.8418, 0.9244, 0.8038, 0.7788, 0.3331, 0.2914, 0.1915, 0.2704, 0.2007, 0.2533, 0.3347, 0.2884, 0.9996, 0.2299, 0.9996, 0.369, 0.9942, 0.3693, 0.977, 0.231, 0.1399, 0.05712, 0.000672, 0.06224, 0.005357, 0.04212, 0.141, 0.05226, 0.9952, 0.773, 0.9952, 0.92, 0.9904, 0.9202, 0.9726, 0.7739, 0.3507, 0.1344, 0.2934, 0.003269, 0.3137, 0.0, 0.355, 0.1337, 0.3291, 0.8005, 0.3291, 0.9498, 0.3249, 0.95, 0.3065, 0.8015, 0.1661, 0.3647, 0.1068, 0.2316, 0.1271, 0.2281, 0.1699, 0.364, 0.8498, 0.773, 0.8498, 0.9234, 0.8459, 0.9236, 0.8272, 0.7741, 0.3321, 0.2949, 0.1859, 0.2903, 0.1915, 0.2704, 0.3331, 0.2914, 0.7052, 0.7512, 0.8418, 0.7677, 0.842, 0.773, 0.7061, 0.773, 0.1397, 0.06243, 0.0, 0.0842, 0.000672, 0.06224, 0.1399, 0.05712, 0.5538, 0.08788, 0.678, 0.1633, 0.6763, 0.1676, 0.5457, 0.1081, 0.3464, 0.136, 0.2729, 0.01097, 0.2934, 0.003269, 0.3507, 0.1344, 0.3271, 0.8005, 0.3447, 0.6532, 0.3487, 0.6531, 0.3487, 0.7997, 0.1623, 0.3662, 0.08647, 0.2397, 0.1068, 0.2316, 0.1661, 0.3647, 0.00777, 0.7602, 0.1368, 0.8346, 0.1354, 0.8381, 0.0, 0.7805, 0.3319, 0.2987, 0.1843, 0.3122, 0.1859, 0.2903, 0.3321, 0.2949, 0.7084, 0.7284, 0.8425, 0.7622, 0.8418, 0.7677, 0.7052, 0.7512, 0.1405, 0.06799, 0.003367, 0.1072, 0.0, 0.0842, 0.1397, 0.06243, 0.5658, 0.06826, 0.6805, 0.1592, 0.678, 0.1633, 0.5538, 0.08788, 0.3422, 0.1385, 0.253, 0.02279, 0.2729, 0.01097, 0.3464, 0.136, 0.3044, 0.7973, 0.3405, 0.6527, 0.3447, 0.6532, 0.3271, 0.8005, 0.1587, 0.3684, 0.06678, 0.2518, 0.08647, 0.2397, 0.1623, 0.3662, 0.01961, 0.7404, 0.1389, 0.8311, 0.1368, 0.8346, 0.00777, 0.7602, 0.3323, 0.3027, 0.1867, 0.3353, 0.1843, 0.3122, 0.3319, 0.2987, 0.7153, 0.7053, 0.8442, 0.7566, 0.8425, 0.7622, 0.7084, 0.7284, 0.1423, 0.07357, 0.01064, 0.1302, 0.003367, 0.1072, 0.1405, 0.06799, 0.5815, 0.04998, 0.6838, 0.1554, 0.6805, 0.1592, 0.5658, 0.06826, 0.3383, 0.1418, 0.2345, 0.0383, 0.253, 0.02279, 0.3422, 0.1385, 0.2814, 0.7903, 0.3362, 0.6514, 0.3405, 0.6527, 0.3044, 0.7973, 0.1553, 0.3714, 0.04854, 0.2676, 0.06678, 0.2518, 0.1587, 0.3684, 0.03507, 0.7219, 0.1415, 0.8279, 0.1389, 0.8311, 0.01961, 0.7404, 0.3334, 0.3068, 0.1929, 0.3587, 0.1867, 0.3353, 0.3323, 0.3027, 0.7259, 0.6828, 0.8467, 0.7512, 0.8442, 0.7566, 0.7153, 0.7053, 0.1449, 0.07896, 0.02155, 0.1525, 0.01064, 0.1302, 0.1423, 0.07357, 0.6002, 0.03374, 0.6878, 0.1519, 0.6838, 0.1554, 0.5815, 0.04998, 0.3349, 0.1457, 0.2181, 0.05689, 0.2345, 0.0383, 0.3383, 0.1418, 0.259, 0.7797, 0.3321, 0.6494, 0.3362, 0.6514, 0.2814, 0.7903, 0.1523, 0.3749, 0.03242, 0.2864, 0.04854, 0.2676, 0.1553, 0.3714, 0.05356, 0.7055, 0.1448, 0.825, 0.1415, 0.8279, 0.03507, 0.7219, 0.3351, 0.3107, 0.2029, 0.3814, 0.1929, 0.3587, 0.3334, 0.3068, 0.7396, 0.6619, 0.8501, 0.7461, 0.8467, 0.7512, 0.7259, 0.6828, 0.1483, 0.08396, 0.03567, 0.1732, 0.02155, 0.1525, 0.1449, 0.07896, 0.6212, 0.02016, 0.6922, 0.1491, 0.6878, 0.1519, 0.6002, 0.03374, 0.332, 0.1501, 0.2044, 0.07785, 0.2181, 0.05689, 0.3349, 0.1457, 0.2382, 0.766, 0.3282, 0.6468, 0.3321, 0.6494, 0.259, 0.7797, 0.1498, 0.3788, 0.01906, 0.3076, 0.03242, 0.2864, 0.1523, 0.3749, 0.07435, 0.6916, 0.1484, 0.8226, 0.1448, 0.825, 0.05356, 0.7055, 0.3374, 0.3144, 0.2161, 0.4027, 0.2029, 0.3814, 0.3351, 0.3107, 0.7559, 0.6432, 0.854, 0.7416, 0.8501, 0.7461, 0.7396, 0.6619, 0.1524, 0.08837, 0.05245, 0.1914, 0.03567, 0.1732, 0.1483, 0.08396, 0.6436, 0.009766, 0.6969, 0.1469, 0.6922, 0.1491, 0.6212, 0.02016, 0.3298, 0.1548, 0.194, 0.1004, 0.2044, 0.07785, 0.332, 0.1501, 0.2196, 0.7495, 0.3248, 0.6438, 0.3282, 0.6468, 0.2382, 0.766, 0.1479, 0.383, 0.00897, 0.3303, 0.01906, 0.3076, 0.1498, 0.3788, 0.09666, 0.6809, 0.1523, 0.8207, 0.1484, 0.8226, 0.07435, 0.6916, 0.3402, 0.3177, 0.2321, 0.4217, 0.2161, 0.4027, 0.3374, 0.3144, 0.7742, 0.6276, 0.8584, 0.7378, 0.854, 0.7416, 0.7559, 0.6432, 0.157, 0.09203, 0.07126, 0.2065, 0.05245, 0.1914, 0.1524, 0.08837, 0.6667, 0.00296, 0.7018, 0.1455, 0.6969, 0.1469, 0.6436, 0.009766, 0.3283, 0.1597, 0.1872, 0.1236, 0.194, 0.1004, 0.3298, 0.1548, 0.2041, 0.7311, 0.3219, 0.6404, 0.3248, 0.6438, 0.2196, 0.7495, 0.1467, 0.3873, 0.002533, 0.3536, 0.00897, 0.3303, 0.1479, 0.383, 0.1196, 0.6738, 0.1563, 0.8195, 0.1523, 0.8207, 0.09666, 0.6809, 0.3433, 0.3205, 0.2502, 0.4376, 0.2321, 0.4217, 0.3402, 0.3177, 0.7938, 0.6156, 0.8632, 0.7349, 0.8584, 0.7378, 0.7742, 0.6276, 0.1618, 0.09479, 0.09137, 0.2179, 0.07126, 0.2065, 0.157, 0.09203, 0.6895, 0.0, 0.7066, 0.1448, 0.7018, 0.1455, 0.6667, 0.00296, 0.3277, 0.1645, 0.1843, 0.1466, 0.1872, 0.1236, 0.3283, 0.1597, 0.1922, 0.7114, 0.3196, 0.6367, 0.3219, 0.6404, 0.2041, 0.7311, 0.1463, 0.3916, 0.0, 0.3767, 0.002533, 0.3536, 0.1467, 0.3873, 0.1424, 0.6706, 0.1602, 0.8189, 0.1563, 0.8195, 0.1196, 0.6738, 0.3468, 0.3226, 0.2698, 0.4499, 0.2502, 0.4376, 0.3433, 0.3205, 0.814, 0.6077, 0.8681, 0.733, 0.8632, 0.7349, 0.7938, 0.6156, 0.1668, 0.09655, 0.112, 0.2252, 0.09137, 0.2179, 0.1618, 0.09479, 0.7111, 0.001001, 0.7111, 0.145, 0.7066, 0.1448, 0.6895, 0.0, 0.328, 0.1692, 0.1854, 0.1685, 0.1843, 0.1466, 0.3277, 0.1645, 0.1843, 0.6911, 0.3182, 0.6329, 0.3196, 0.6367, 0.1922, 0.7114, 0.1465, 0.3957, 0.001467, 0.3986, 0.0, 0.3767, 0.1463, 0.3916, 0.164, 0.6713, 0.164, 0.8191, 0.1602, 0.8189, 0.1424, 0.6706, 0.3503, 0.3241, 0.2901, 0.458, 0.2698, 0.4499, 0.3468, 0.3226, 0.9774, 0.1554, 0.9945, 0.01709, 1.0, 0.01734, 1.0, 0.1565, 0.1717, 0.09724, 0.1324, 0.2281, 0.112, 0.2252, 0.1668, 0.09655, 0.1227, 0.9991, 0.1406, 0.8528, 0.1453, 0.853, 0.1453, 1.0, 0.329, 0.1734, 0.1905, 0.1886, 0.1854, 0.1685, 0.328, 0.1692, 0.3776, 0.869, 0.4836, 0.974, 0.4809, 0.9773, 0.363, 0.8863, 0.1475, 0.3994, 0.006877, 0.4185, 0.001467, 0.3986, 0.1465, 0.3957, 0.5553, 0.8301, 0.6627, 0.9352, 0.6602, 0.9383, 0.5408, 0.8475, 0.3538, 0.3247, 0.3103, 0.4617, 0.2901, 0.458, 0.3503, 0.3241, 0.349, 0.4834, 0.3474, 0.482, 0.3597, 0.4617, 0.3599, 0.4619, 0.3529, 0.4873, 0.3551, 0.4867, 0.3607, 0.5105, 0.3604, 0.5106, 0.3508, 0.4846, 0.349, 0.4834, 0.3599, 0.4619, 0.3601, 0.4621, 0.3508, 0.4882, 0.3529, 0.4873, 0.3604, 0.5106, 0.3601, 0.5107, 0.3529, 0.4855, 0.3508, 0.4846, 0.3601, 0.4621, 0.3604, 0.4622, 0.349, 0.4894, 0.3508, 0.4882, 0.3601, 0.5107, 0.3599, 0.5109, 0.3551, 0.4861, 0.3529, 0.4855, 0.3604, 0.4622, 0.3607, 0.4623, 0.3474, 0.4908, 0.349, 0.4894, 0.3599, 0.5109, 0.3597, 0.5111, 0.3573, 0.4864, 0.3551, 0.4861, 0.3607, 0.4623, 0.361, 0.4623, 0.5469, 0.1882, 0.5457, 0.1867, 0.5604, 0.1676, 0.5606, 0.1678, 0.3595, 0.4864, 0.3573, 0.4864, 0.361, 0.4623, 0.3613, 0.4623, 0.5484, 0.1896, 0.5469, 0.1882, 0.5606, 0.1678, 0.5608, 0.168, 0.3616, 0.486, 0.3595, 0.4864, 0.3613, 0.4623, 0.3616, 0.4623, 0.5502, 0.1908, 0.5484, 0.1896, 0.5608, 0.168, 0.561, 0.1681, 0.5605, 0.3977, 0.5623, 0.3981, 0.5623, 0.4223, 0.5621, 0.4222, 0.5523, 0.1918, 0.5502, 0.1908, 0.561, 0.1681, 0.5613, 0.1683, 0.5584, 0.3975, 0.5605, 0.3977, 0.5621, 0.4222, 0.5618, 0.4222, 0.5544, 0.1926, 0.5523, 0.1918, 0.5613, 0.1683, 0.5616, 0.1684, 0.5465, 0.4025, 0.5481, 0.4011, 0.5604, 0.4227, 0.5602, 0.4229, 0.5562, 0.3976, 0.5584, 0.3975, 0.5618, 0.4222, 0.5615, 0.4222, 0.5566, 0.193, 0.5544, 0.1926, 0.5616, 0.1684, 0.5619, 0.1684, 0.5454, 0.404, 0.5465, 0.4025, 0.5602, 0.4229, 0.5601, 0.4231, 0.554, 0.3981, 0.5562, 0.3976, 0.5615, 0.4222, 0.5612, 0.4223, 0.5588, 0.1932, 0.5566, 0.193, 0.5619, 0.1684, 0.5622, 0.1684, 0.3595, 0.4864, 0.3616, 0.4868, 0.3616, 0.5106, 0.3613, 0.5105, 0.5519, 0.3988, 0.554, 0.3981, 0.5612, 0.4223, 0.5609, 0.4224, 0.5608, 0.193, 0.5588, 0.1932, 0.5622, 0.1684, 0.5625, 0.1684, 0.3573, 0.4864, 0.3595, 0.4864, 0.3613, 0.5105, 0.361, 0.5105, 0.5499, 0.3998, 0.5519, 0.3988, 0.5609, 0.4224, 0.5607, 0.4225, 0.5627, 0.1925, 0.5608, 0.193, 0.5625, 0.1684, 0.5627, 0.1684, 0.3551, 0.4867, 0.3573, 0.4864, 0.361, 0.5105, 0.3607, 0.5105, 0.5481, 0.4011, 0.5499, 0.3998, 0.5607, 0.4225, 0.5604, 0.4227])
me_cylinder_002.materials.append(mat_pillar)
me_cylinder_002.use_remesh_fix_poles = True
me_cylinder_002.use_remesh_preserve_attributes = False
me_cylinder_002.use_mirror_vertex_groups = False
me_cylinder_002.update()

# ---- objects
ob_cylinder_002 = bpy.data.objects.new('Cylinder.002', me_cylinder_002)

# ---- transforms, parenting, visibility, modifiers, constraints
ob_cylinder_002.location = (0.0, 0.0, 0.0)
ob_cylinder_002.scale = (0.7713, 0.7713, 1.0)
ob_cylinder_002.lock_location = (False, False, True)
ob_cylinder_002.lock_scale = (False, False, True)
ob_cylinder_002.lineart.crease_threshold = 0.0

# ---- collection membership
col_collection.objects.link(ob_cylinder_002)

# ---- scene / render settings (as saved in the file)
scene.frame_start = 1; scene.frame_end = 250; scene.frame_set(1)
scene.render.engine = 'BLENDER_EEVEE_NEXT'
scene.cycles.use_denoising = False
scene.cycles.samples = 128
scene.cycles.sampling_pattern = 'TABULATED_SOBOL'
scene.cycles.use_adaptive_sampling = False
scene.cycles.use_light_tree = False
scene.view_settings.view_transform = 'Filmic'
bpy.context.view_layer.update()

# ---- added for rendering (the .blend has no active camera and no usable light): camera, sun
cam_auto = bpy.data.cameras.new('AutoCamera')
cam_auto.lens = 50.0
cam_auto.sensor_width = 36.0
cam_auto.clip_end = 1000.0
ob_auto_camera = bpy.data.objects.new('AutoCamera', cam_auto)
scene.collection.objects.link(ob_auto_camera)
ob_auto_camera.location = (7.45648, -8.94777, 8.84429)
ob_auto_camera.rotation_euler = (1.09748, -7.21219e-08, 0.694738)
scene.camera = ob_auto_camera
light_auto_sun = bpy.data.lights.new('AutoSun', 'SUN')
light_auto_sun.energy = 3.0
light_auto_sun.angle = 0.0523599
ob_auto_sun = bpy.data.objects.new('AutoSun', light_auto_sun)
scene.collection.objects.link(ob_auto_sun)
ob_auto_sun.rotation_euler = (0.872665, 0.174533, 0.523599)
bpy.context.view_layer.update()

